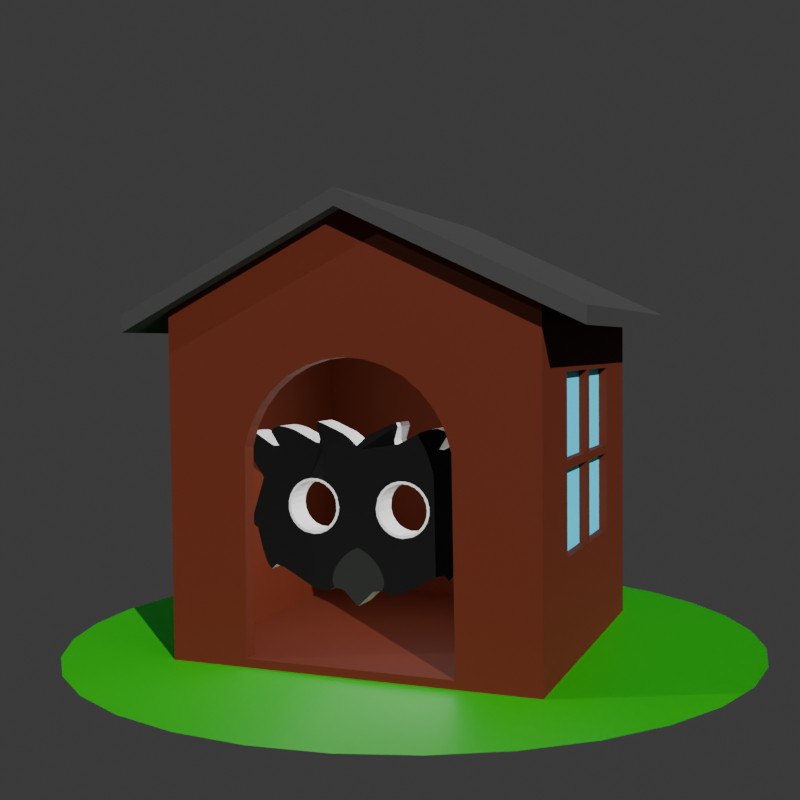 # Source: logo.blend  (saved by Blender 5.0.119; exported with 4.5.12 LTS)
import bpy
from mathutils import Matrix  # noqa: F401  (used for matrix-valued properties, if any)

bpy.ops.wm.read_factory_settings(use_empty=True)
scene = bpy.context.scene
scene.name = 'Scene'

# ---- collections
col_scene = bpy.data.collections.new('Scene'); scene.collection.children.link(col_scene)

# ---- materials (node trees are filled in below, after node groups)
mat_grass = bpy.data.materials.new('grass')
mat_fill = bpy.data.materials.new('fill')
mat_fill.diffuse_color = (0.008568, 0.008568, 0.008568, 1.0)
mat_nose = bpy.data.materials.new('nose')
mat_nose.diffuse_color = (0.02315, 0.02315, 0.02315, 1.0)
mat_outline = bpy.data.materials.new('outline')
mat_wood = bpy.data.materials.new('wood')
mat_roof = bpy.data.materials.new('roof')
mat_glass = bpy.data.materials.new('glass')

# ---- material node trees
mat_grass.use_nodes = True; mat_grass.node_tree.nodes.clear()
_N = mat_grass.node_tree.nodes; _L = mat_grass.node_tree.links
n0 = _N.new('ShaderNodeBsdfPrincipled'); n0.name = 'Principled BSDF'; n0.location = (-110, 208)
n0.inputs[0].default_value = (0.0, 0.3278, 0.00184, 1.0)
n1 = _N.new('ShaderNodeOutputMaterial'); n1.name = 'Material Output'; n1.location = (200, 100)
_L.new(n0.outputs[0], n1.inputs[0])
n1.is_active_output = True
mat_fill.use_nodes = True; mat_fill.node_tree.nodes.clear()
_N = mat_fill.node_tree.nodes; _L = mat_fill.node_tree.links
n0 = _N.new('ShaderNodeBsdfDiffuse'); n0.name = 'Diffuse BSDF'; n0.location = (-225, 150)
n0.inputs[0].default_value = (0.008568, 0.008568, 0.008568, 1.0)
n1 = _N.new('ShaderNodeOutputMaterial'); n1.name = 'Material Output'; n1.location = (19, 86)
_L.new(n0.outputs[0], n1.inputs[0])
n1.is_active_output = True
mat_nose.use_nodes = True; mat_nose.node_tree.nodes.clear()
_N = mat_nose.node_tree.nodes; _L = mat_nose.node_tree.links
n0 = _N.new('ShaderNodeBsdfDiffuse'); n0.name = 'Diffuse BSDF'; n0.location = (0, 0)
n0.inputs[0].default_value = (0.02315, 0.02315, 0.02315, 1.0)
n1 = _N.new('ShaderNodeOutputMaterial'); n1.name = 'Material Output'; n1.location = (170, 0)
_L.new(n0.outputs[0], n1.inputs[0])
n1.is_active_output = True
mat_outline.use_nodes = True; mat_outline.node_tree.nodes.clear()
_N = mat_outline.node_tree.nodes; _L = mat_outline.node_tree.links
n0 = _N.new('ShaderNodeOutputMaterial'); n0.name = 'Material Output'; n0.location = (200, 100)
n1 = _N.new('ShaderNodeBsdfDiffuse'); n1.name = 'Diffuse BSDF'; n1.location = (-200, 100)
n1.inputs[0].default_value = (0.6795, 0.6795, 0.6795, 1.0)
_L.new(n1.outputs[0], n0.inputs[0])
n0.is_active_output = True
mat_wood.use_nodes = True; mat_wood.node_tree.nodes.clear()
_N = mat_wood.node_tree.nodes; _L = mat_wood.node_tree.links
n0 = _N.new('ShaderNodeBsdfPrincipled'); n0.name = 'Principled BSDF'; n0.location = (-200, 100)
n0.inputs[0].default_value = (0.08848, 0.01154, 0.001908, 1.0)
n0.inputs[2].default_value = 0.8
n0.inputs[3].default_value = 1.329
n1 = _N.new('ShaderNodeOutputMaterial'); n1.name = 'Material Output'; n1.location = (200, 100)
_L.new(n0.outputs[0], n1.inputs[0])
n1.is_active_output = True
mat_roof.use_nodes = True; mat_roof.node_tree.nodes.clear()
_N = mat_roof.node_tree.nodes; _L = mat_roof.node_tree.links
n0 = _N.new('ShaderNodeBsdfPrincipled'); n0.name = 'Principled BSDF'; n0.location = (-199, 169)
n0.inputs[0].default_value = (0.01723, 0.01723, 0.01723, 1.0)
n0.inputs[2].default_value = 0.8
n0.inputs[3].default_value = 1.635
n1 = _N.new('ShaderNodeOutputMaterial'); n1.name = 'Material Output'; n1.location = (200, 100)
_L.new(n0.outputs[0], n1.inputs[0])
n1.is_active_output = True
mat_glass.use_nodes = True; mat_glass.node_tree.nodes.clear()
_N = mat_glass.node_tree.nodes; _L = mat_glass.node_tree.links
n0 = _N.new('ShaderNodeBsdfPrincipled'); n0.name = 'Principled BSDF'; n0.location = (-200, 100)
n0.inputs[0].default_value = (0.01705, 0.6998, 1.0, 1.0)
n1 = _N.new('ShaderNodeOutputMaterial'); n1.name = 'Material Output'; n1.location = (200, 100)
_L.new(n0.outputs[0], n1.inputs[0])
n1.is_active_output = True

# ---- world
world_world = bpy.data.worlds.new('World'); scene.world = world_world
world_world.use_nodes = True; world_world.node_tree.nodes.clear()
_N = world_world.node_tree.nodes; _L = world_world.node_tree.links
n0 = _N.new('ShaderNodeOutputWorld'); n0.name = 'World Output'; n0.location = (200, 100)
n1 = _N.new('ShaderNodeBackground'); n1.name = 'Background'; n1.location = (-200, 100)
n1.inputs[0].default_value = (0.05088, 0.05088, 0.05088, 1.0)
_L.new(n1.outputs[0], n0.inputs[0])
n0.is_active_output = True
world_world.color = (0.05088, 0.05088, 0.05088)
world_world.sun_shadow_jitter_overblur = 0.0

# ---- cameras
cam_camera = bpy.data.cameras.new('Camera')
cam_camera.sensor_width = 35.0
cam_camera.dof.use_dof = True

# ---- lights
light_sun = bpy.data.lights.new('Sun', 'SUN')
light_sun.energy = 5.31
light_sun_001 = bpy.data.lights.new('Sun.001', 'SUN')
light_sun_001.energy = 1.0
light_point = bpy.data.lights.new('Point', 'POINT')
light_point.exposure = 1.911
light_point.energy = 178.0
light_point.shadow_soft_size = 3.29

# ---- meshes
me_grass = bpy.data.meshes.new('grass')
me_grass.from_pydata([(0.0, 1.0, 0.0), (-0.1951, 0.9808, 0.0), (-0.3827, 0.9239, 0.0), (-0.5556, 0.8315, 0.0), (-0.7071, 0.7071, 0.0), (-0.8315, 0.5556, 0.0), (-0.9239, 0.3827, 0.0), (-0.9808, 0.1951, 0.0), (-1.0, 0.0, 0.0), (-0.9808, -0.1951, 0.0), (-0.9239, -0.3827, 0.0), (-0.8315, -0.5556, 0.0), (-0.7071, -0.7071, 0.0), (-0.5556, -0.8315, 0.0), (-0.3827, -0.9239, 0.0), (-0.1951, -0.9808, 0.0), (0.0, -1.0, 0.0), (0.1951, -0.9808, 0.0), (0.3827, -0.9239, 0.0), (0.5556, -0.8315, 0.0), (0.7071, -0.7071, 0.0), (0.8315, -0.5556, 0.0), (0.9239, -0.3827, 0.0), (0.9808, -0.1951, 0.0), (1.0, 0.0, 0.0), (0.9808, 0.1951, 0.0), (0.9239, 0.3827, 0.0), (0.8315, 0.5556, 0.0), (0.7071, 0.7071, 0.0), (0.5556, 0.8315, 0.0), (0.3827, 0.9239, 0.0), (0.1951, 0.9808, 0.0)], [], [(1, 2, 3, 4, 5, 6, 7, 8, 9, 10, 11, 12, 13, 14, 15, 16, 17, 18, 19, 20, 21, 22, 23, 24, 25, 26, 27, 28, 29, 30, 31, 0)])
_uv = me_grass.uv_layers.new(name='UVMap')
_uv.uv.foreach_set('vector', [0.0, 0.0, 0.0, 0.0, 0.0, 0.0, 0.0, 0.0, 0.0, 0.0, 0.0, 0.0, 0.0, 0.0, 0.0, 0.0, 0.0, 0.0, 0.0, 0.0, 0.0, 0.0, 0.0, 0.0, 0.0, 0.0, 0.0, 0.0, 0.0, 0.0, 0.0, 0.0, 0.0, 0.0, 0.0, 0.0, 0.0, 0.0, 0.0, 0.0, 0.0, 0.0, 0.0, 0.0, 0.0, 0.0, 0.0, 0.0, 0.0, 0.0, 0.0, 0.0, 0.0, 0.0, 0.0, 0.0, 0.0, 0.0, 0.0, 0.0, 0.0, 0.0, 0.0, 0.0])
me_grass.materials.append(mat_grass)
me_grass.update()
me_owl = bpy.data.meshes.new('owl')
me_owl.from_pydata([(0.0009308, 0.01361, -5.972e-05), (0.001851, 0.0131, -5.75e-05), (0.002742, 0.01248, -5.478e-05), (0.003586, 0.01177, -5.164e-05), (0.004367, 0.01097, -4.815e-05), (0.005065, 0.01012, -4.44e-05), (0.005665, 0.009222, -4.048e-05), (0.006497, 0.007388, -3.243e-05), (0.006723, 0.005617, -2.467e-05), (0.003822, 0.003678, -1.615e-05), (-6.985e-10, -9.313e-10, 2.557e-09), (2.865e-05, 0.03616, -0.0001587), (0.0007998, 0.03734, -0.0001639), (0.00157, 0.0383, -0.0001681), (0.002343, 0.03907, -0.0001715), (0.003916, 0.04019, -0.0001763), (0.009132, 0.04248, -0.0001864), (0.01052, 0.04294, -0.0001884), (0.009584, 0.03979, -0.0001746), (0.009498, 0.03863, 0.003722), (0.009993, 0.03763, -0.0001652), (0.01119, 0.03797, -0.0001667), (0.01654, 0.0407, -0.0001786), (0.01792, 0.04118, -0.0001807), (0.01936, 0.04153, -0.0001823), (0.02086, 0.0417, -0.000183), (0.0227, 0.0411, -0.0001804), (0.02067, 0.03786, -0.0001662), (0.02066, 0.03635, -0.0001596), (0.02245, 0.03689, -0.0001619), (0.02344, 0.03739, -0.0001641), (0.02779, 0.04015, -0.0001762), (0.02932, 0.04028, -0.0001768), (0.02963, 0.03894, -0.0001709), (0.02933, 0.03701, -0.0001625), (0.02859, 0.03532, -0.0001551), (0.02498, 0.03018, -0.0001325), (0.02519, 0.0292, -0.0001282), (0.02558, 0.02792, -0.0001226), (0.02609, 0.02645, -0.0001161), (0.02806, 0.02035, -8.937e-05), (0.0282, 0.01923, -8.445e-05), (0.02761, 0.01811, -7.952e-05), (0.0267, 0.01754, -7.702e-05), (0.02654, 0.01649, -7.245e-05), (0.02548, 0.01244, -5.465e-05), (0.02451, 0.009795, -4.304e-05), (0.024, 0.008738, -3.84e-05), (0.02305, 0.007571, -3.328e-05), (0.02178, 0.008765, -3.852e-05), (0.0196, 0.008212, -3.608e-05), (0.01267, 0.004351, -1.912e-05), (0.01083, 0.00361, -1.586e-05), (0.009081, 0.003232, -1.42e-05), (0.007503, 0.003353, -1.473e-05), (0.006167, 0.004111, -1.805e-05), (0.01059, 0.03021, -0.0001326), (0.008868, 0.02974, -0.0001305), (0.007364, 0.02887, -0.0001267), (0.006139, 0.02765, -0.0001213), (0.005258, 0.02614, -0.0001147), (0.004723, 0.02351, -0.0001032), (0.004962, 0.02171, -9.527e-05), (0.005643, 0.02009, -8.817e-05), (0.0067, 0.01872, -8.215e-05), (0.00807, 0.01766, -7.75e-05), (0.009687, 0.01697, -7.45e-05), (0.01149, 0.01673, -7.343e-05), (0.01412, 0.01726, -7.576e-05), (0.01563, 0.01813, -7.961e-05), (0.01685, 0.01936, -8.497e-05), (0.01773, 0.02086, -9.156e-05), (0.01821, 0.02257, -9.91e-05), (0.01821, 0.02441, -0.0001072), (0.01774, 0.02613, -0.0001147), (0.01686, 0.02763, -0.0001213), (0.01564, 0.02886, -0.0001267), (0.01414, 0.02974, -0.0001305), (0.01242, 0.03021, -0.0001326), (0.01152, 0.02959, -0.0001299), (0.009897, 0.02938, -0.0001289), (0.00844, 0.02877, -0.0001262), (0.007205, 0.02781, -0.0001221), (0.00625, 0.02658, -0.0001166), (0.005634, 0.02513, -0.0001103), (0.005469, 0.02268, -9.952e-05), (0.00589, 0.02113, -9.274e-05), (0.00668, 0.01978, -8.681e-05), (0.007779, 0.01868, -8.197e-05), (0.00913, 0.01789, -7.85e-05), (0.01068, 0.01746, -7.664e-05), (0.01312, 0.01762, -7.734e-05), (0.01458, 0.01823, -8.004e-05), (0.01582, 0.01918, -8.421e-05), (0.01677, 0.02042, -8.962e-05), (0.01739, 0.02187, -9.601e-05), (0.01761, 0.02349, -0.0001031), (0.01739, 0.02511, -0.0001102), (0.01678, 0.02657, -0.0001166), (0.01583, 0.0278, -0.000122), (0.01459, 0.02876, -0.0001262), (0.01314, 0.02937, -0.0001289), (2.328e-10, 0.01398, -6.134e-05), (0.0009308, 0.01364, 0.007723), (0.001851, 0.01314, 0.007725), (0.002742, 0.01252, 0.007728), (0.003586, 0.0118, 0.007731), (0.004367, 0.01101, 0.007734), (0.005065, 0.01015, 0.007738), (0.005665, 0.009256, 0.007742), (0.01936, 0.04156, 0.0076), (0.02086, 0.04173, 0.007599), (0.01792, 0.04121, 0.007602), (0.01654, 0.04073, 0.007604), (0.003916, 0.04022, 0.007606), (0.009132, 0.04251, 0.007596), (0.00157, 0.03834, 0.007614), (0.002343, 0.03911, 0.007611), (0.01119, 0.03801, 0.007616), (0.0007999, 0.03738, 0.007618), (0.02344, 0.03743, 0.007618), (0.02779, 0.04018, 0.007606), (0.02245, 0.03692, 0.00762), (2.867e-05, 0.0362, 0.007624), (0.02859, 0.03536, 0.007627), (0.02498, 0.03021, 0.00765), (0.02519, 0.02923, 0.007654), (0.02558, 0.02796, 0.00766), (0.02609, 0.02648, 0.007666), (0.02806, 0.02038, 0.007693), (0.0282, 0.01926, 0.007698), (0.0267, 0.01757, 0.007705), (0.02654, 0.01653, 0.00771), (0.02548, 0.01247, 0.007728), (0.02451, 0.009829, 0.007739), (0.024, 0.008772, 0.007744), (0.0196, 0.008246, 0.007746), (0.01267, 0.004385, 0.007763), (0.01083, 0.003644, 0.007766), (0.007503, 0.003387, 0.007768), (0.006167, 0.004145, 0.007764), (0.009081, 0.003266, 0.007768), (2.39e-08, 0.01401, 0.007721), (0.006497, 0.007422, 0.00775), (0.006723, 0.005652, 0.007758), (0.003822, 0.003712, 0.007766), (2.297e-08, 3.415e-05, 0.007782), (0.01821, 0.02261, 0.007683), (0.007779, 0.01871, 0.0077), (0.00913, 0.01792, 0.007704), (0.01052, 0.04297, 0.007594), (0.0227, 0.04114, 0.007602), (0.02932, 0.04031, 0.007605), (0.009584, 0.03983, 0.007608), (0.02963, 0.03897, 0.007611), (0.02933, 0.03704, 0.00762), (0.009993, 0.03767, 0.007617), (0.02067, 0.03789, 0.007616), (0.02066, 0.03638, 0.007623), (0.01242, 0.03024, 0.00765), (0.01059, 0.03025, 0.00765), (0.009897, 0.02941, 0.007653), (0.01314, 0.02941, 0.007653), (0.008868, 0.02978, 0.007652), (0.01414, 0.02977, 0.007652), (0.00844, 0.0288, 0.007656), (0.01564, 0.02889, 0.007656), (0.007364, 0.0289, 0.007656), (0.01686, 0.02767, 0.007661), (0.006139, 0.02768, 0.007661), (0.005258, 0.02618, 0.007668), (0.01774, 0.02616, 0.007668), (0.005634, 0.02516, 0.007672), (0.01821, 0.02444, 0.007675), (0.004723, 0.02354, 0.007679), (0.004962, 0.02174, 0.007687), (0.01773, 0.02089, 0.007691), (0.005643, 0.02012, 0.007694), (0.01685, 0.01939, 0.007697), (0.0067, 0.01875, 0.0077), (0.01563, 0.01817, 0.007703), (0.02761, 0.01814, 0.007703), (0.00807, 0.01769, 0.007705), (0.01412, 0.01729, 0.007707), (0.009687, 0.01701, 0.007708), (0.01149, 0.01676, 0.007709), (0.02305, 0.007605, 0.007749), (0.02178, 0.0088, 0.007744), (0.01152, 0.02963, 0.007652), (0.01459, 0.02879, 0.007656), (0.01583, 0.02784, 0.00766), (0.007205, 0.02785, 0.00766), (0.01678, 0.0266, 0.007666), (0.00625, 0.02662, 0.007666), (0.01739, 0.02515, 0.007672), (0.01761, 0.02352, 0.007679), (0.005469, 0.02271, 0.007683), (0.01739, 0.0219, 0.007686), (0.00589, 0.02117, 0.00769), (0.01677, 0.02045, 0.007693), (0.00668, 0.01981, 0.007695), (0.01582, 0.01922, 0.007698), (0.01458, 0.01827, 0.007702), (0.01312, 0.01765, 0.007705), (0.01068, 0.01749, 0.007706), (0.01895, 0.04248, -0.0001865), (0.02045, 0.04265, -0.0001872), (0.0175, 0.04213, -0.0001849), (0.01613, 0.04165, -0.0001828), (0.003502, 0.04114, -0.0001805), (0.008718, 0.04343, -0.0001906), (0.001156, 0.03925, -0.0001723), (0.00193, 0.04003, -0.0001756), (0.01078, 0.03892, -0.0001708), (-8.819e-07, 0.03825, -0.000168), (0.02303, 0.03834, -0.0001683), (0.02737, 0.0411, -0.0001804), (0.02203, 0.03784, -0.0001661), (0.009788, 0.03871, -0.0001699), (0.01011, 0.04389, -0.0001926), (0.02228, 0.04205, -0.0001846), (0.02891, 0.04123, -0.000181), (0.01895, 0.04251, 0.007596), (0.02045, 0.04269, 0.007595), (0.0175, 0.04216, 0.007597), (0.01613, 0.04168, 0.0076), (0.003502, 0.04117, 0.007602), (0.008718, 0.04347, 0.007592), (0.001156, 0.03929, 0.00761), (0.00193, 0.04006, 0.007607), (0.01078, 0.03896, 0.007611), (-8.582e-07, 0.03829, 0.007614), (0.02303, 0.03838, 0.007614), (0.02737, 0.04113, 0.007602), (0.02203, 0.03787, 0.007616), (0.009788, 0.03875, 0.007612), (0.01011, 0.04392, 0.00759), (0.02228, 0.04209, 0.007598), (0.02891, 0.04126, 0.007601)], [], [(75, 98, 74), (61, 85, 84), (70, 93, 69), (57, 81, 80), (60, 84, 83), (63, 86, 62), (58, 82, 81), (73, 96, 72), (64, 88, 87), (76, 99, 75), (101, 100, 77), (69, 92, 68), (74, 98, 97), (59, 82, 58), (62, 85, 61), (68, 91, 67), (63, 87, 86), (78, 79, 101), (75, 99, 98), (67, 90, 66), (56, 80, 79, 78), (77, 100, 76), (72, 95, 71), (65, 88, 64), (74, 97, 73), (66, 89, 65), (62, 86, 85), (71, 94, 93, 70), (60, 83, 82, 59), (76, 100, 99), (73, 97, 96), (64, 87, 63), (1, 2, 3, 4, 5, 6, 7, 8, 55, 54, 53, 52, 51, 50, 49, 48, 47, 46, 45, 44, 72, 71, 70, 69, 68, 67, 66, 65, 64, 63, 62, 11, 102, 0), (0, 102, 10, 9, 55, 8, 7, 6, 5, 4, 3, 2, 1), (84, 60, 61), (89, 88, 65), (66, 90, 89), (67, 91, 90), (68, 92, 91), (69, 93, 92), (71, 95, 94), (72, 96, 95), (81, 57, 58), (80, 56, 57), (101, 77, 78), (24, 23, 22, 21, 20, 19, 18, 17, 16, 15, 14, 13, 12, 11, 62, 61, 60, 59, 58, 57, 56, 78, 77, 76, 75, 74, 73, 72, 44, 43, 42, 41, 40, 39, 38, 37, 36, 35, 34, 33, 32, 31, 30, 29, 28, 27, 26, 25), (168, 171, 192), (174, 172, 196), (178, 180, 201), (163, 161, 165), (170, 193, 172), (177, 175, 198), (167, 165, 191), (173, 147, 195), (179, 200, 148), (166, 168, 190), (162, 164, 189), (180, 183, 202), (171, 194, 192), (169, 167, 191), (175, 174, 196), (183, 185, 203), (177, 198, 200), (159, 162, 188), (168, 192, 190), (185, 184, 204), (160, 159, 188, 161), (164, 166, 189), (147, 176, 197), (182, 179, 148), (171, 173, 194), (184, 182, 149), (175, 196, 198), (176, 178, 201, 199), (170, 169, 191, 193), (166, 190, 189), (173, 195, 194), (179, 177, 200), (104, 103, 142, 123, 175, 177, 179, 182, 184, 185, 183, 180, 178, 176, 147, 132, 133, 134, 135, 186, 187, 136, 137, 138, 141, 139, 140, 144, 143, 109, 108, 107, 106, 105), (103, 104, 105, 106, 107, 108, 109, 143, 144, 140, 145, 146, 142), (172, 174, 170), (149, 182, 148), (184, 149, 204), (185, 204, 203), (183, 203, 202), (180, 202, 201), (176, 199, 197), (147, 197, 195), (165, 167, 163), (161, 163, 160), (162, 159, 164), (110, 111, 151, 157, 158, 122, 120, 121, 152, 154, 155, 124, 125, 126, 127, 128, 129, 130, 181, 131, 132, 147, 173, 171, 168, 166, 164, 159, 160, 163, 167, 169, 170, 174, 175, 123, 119, 116, 117, 114, 115, 150, 153, 19, 156, 118, 113, 112), (41, 42, 181, 130), (27, 28, 158, 157), (44, 45, 133, 132), (86, 87, 200, 198), (34, 35, 124, 155), (45, 46, 134, 133), (93, 94, 199, 201), (42, 43, 131, 181), (112, 113, 225, 224), (46, 47, 135, 134), (87, 88, 148, 200), (50, 51, 137, 136), (51, 52, 138, 137), (54, 55, 140, 139), (52, 53, 141, 138), (48, 49, 187, 186), (53, 54, 139, 141), (47, 48, 186, 135), (102, 11, 123, 142), (49, 50, 136, 187), (55, 9, 145, 140), (20, 21, 213, 218), (101, 79, 188, 162), (15, 16, 210, 209), (79, 80, 161, 188), (10, 102, 142, 146), (110, 112, 224, 222), (80, 81, 165, 161), (9, 10, 146, 145), (89, 90, 204, 149), (22, 23, 207, 208), (100, 101, 162, 189), (90, 91, 203, 204), (156, 235, 230, 118), (99, 100, 189, 190), (88, 89, 149, 148), (91, 92, 202, 203), (111, 110, 222, 223), (81, 82, 191, 165), (23, 24, 205, 207), (92, 93, 201, 202), (32, 152, 238, 221), (98, 99, 190, 192), (24, 25, 206, 205), (94, 95, 197, 199), (82, 83, 193, 191), (156, 20, 19), (95, 96, 195, 197), (114, 117, 229, 226), (83, 84, 172, 193), (17, 18, 153, 150), (119, 123, 231), (97, 98, 192, 194), (32, 33, 154, 152), (35, 36, 125, 124), (96, 97, 194, 195), (14, 15, 209, 212), (36, 37, 126, 125), (84, 85, 196, 172), (18, 19, 153), (37, 38, 127, 126), (33, 34, 155, 154), (38, 39, 128, 127), (39, 40, 129, 128), (85, 86, 198, 196), (26, 27, 157, 151), (40, 41, 130, 129), (120, 122, 234, 232), (43, 44, 132, 131), (27, 217, 234, 157), (205, 206, 223, 222), (207, 205, 222, 224), (208, 207, 224, 225), (209, 210, 227, 226), (211, 212, 229, 228), (213, 208, 225, 230), (210, 219, 236, 227), (214, 211, 228, 231), (206, 220, 237, 223), (215, 216, 233, 232), (216, 221, 238, 233), (217, 215, 232, 234), (11, 214, 231, 123), (212, 209, 226, 229), (19, 153, 235, 156), (13, 14, 212, 211), (115, 114, 226, 227), (27, 28, 29, 217), (21, 22, 208, 213), (16, 17, 219, 210), (117, 116, 228, 229), (17, 150, 236, 219), (12, 13, 211, 214), (25, 26, 220, 206), (113, 118, 230, 225), (150, 115, 227, 236), (30, 31, 216, 215), (31, 32, 221, 216), (116, 119, 231, 228), (151, 111, 223, 237), (29, 30, 215, 217), (121, 120, 232, 233), (152, 121, 233, 238), (26, 151, 237, 220), (11, 12, 214), (218, 18, 19, 20), (213, 230, 235, 218), (218, 235, 153, 18), (158, 157, 234, 122)])
me_owl.polygons.foreach_set('material_index', [2, 2, 2, 2, 2, 2, 2, 2, 2, 2, 2, 2, 2, 2, 2, 2, 2, 2, 2, 2, 2, 2, 2, 2, 2, 2, 2, 2, 2, 2, 2, 2, 0, 1, 2, 2, 2, 2, 2, 2, 2, 2, 2, 2, 2, 0, 2, 2, 2, 2, 2, 2, 2, 2, 2, 2, 2, 2, 2, 2, 2, 2, 2, 2, 2, 2, 2, 2, 2, 2, 2, 2, 2, 2, 2, 2, 2, 2, 0, 1, 2, 2, 2, 2, 2, 2, 2, 2, 2, 2, 2, 0, 2, 2, 2, 2, 2, 2, 2, 2, 0, 2, 2, 2, 2, 2, 2, 2, 2, 2, 0, 2, 2, 0, 2, 0, 2, 1, 0, 2, 2, 2, 0, 2, 2, 0, 2, 2, 2, 0, 2, 0, 2, 2, 2, 0, 2, 2, 2, 2, 0, 2, 2, 0, 2, 2, 2, 2, 0, 2, 2, 2, 2, 2, 2, 2, 2, 2, 2, 0, 2, 2, 2, 2, 2, 2, 2, 2, 2, 2, 2, 2, 2, 2, 2, 2, 0, 0, 0, 0, 0, 0, 0, 2, 0, 0, 0, 0, 0, 0, 0, 0, 0, 0, 0, 2, 0, 0, 2, 2, 0])
_uv = me_owl.uv_layers.new(name='UVMap')
_uv.uv.foreach_set('vector', [0.8496, 0.0, 0.8496, 0.0, 0.8468, 0.0, 0.7688, 0.0, 0.7688, 0.0, 0.7632, 0.0, 0.8217, 0.0, 0.8217, 0.0, 0.8189, 0.0, 0.7437, 0.0, 0.7437, 0.0, 0.7409, 0.0, 0.7577, 0.0, 0.7604, 0.0, 0.7577, 0.0, 0.7772, 0.0, 0.7772, 0.0, 0.7744, 0.0, 0.7493, 0.0, 0.7521, 0.0, 0.7493, 0.0, 0.8384, 0.0, 0.8384, 0.0, 0.8357, 0.0, 0.7827, 0.0, 0.7855, 0.0, 0.7827, 0.0, 0.8552, 0.0, 0.8552, 0.0, 0.8524, 0.0, 0.8635, 0.0, 0.8607, 0.0, 0.8607, 0.0, 0.8162, 0.0, 0.8134, 0.0, 0.8134, 0.0, 0.844, 0.0, 0.8468, 0.0, 0.844, 0.0, 0.7549, 0.0, 0.7549, 0.0, 0.7521, 0.0, 0.7716, 0.0, 0.7716, 0.0, 0.7688, 0.0, 0.8078, 0.0, 0.8078, 0.0, 0.805, 0.0, 0.7772, 0.0, 0.7799, 0.0, 0.7772, 0.0, 0.8663, 0.0, 0.7354, 0.0, 0.8663, 0.0, 0.8496, 0.0, 0.8524, 0.0, 0.8496, 0.0, 0.7994, 0.0, 0.7994, 0.0, 0.7967, 0.0, 0.7382, 0.0, 0.7382, 0.0, 0.7354, 0.0, 0.7354, 0.0, 0.8607, 0.0, 0.8607, 0.0, 0.8579, 0.0, 0.8329, 0.0, 0.8301, 0.0, 0.8301, 0.0, 0.7883, 0.0, 0.7883, 0.0, 0.7855, 0.0, 0.844, 0.0, 0.844, 0.0, 0.8412, 0.0, 0.7939, 0.0, 0.7939, 0.0, 0.7911, 0.0, 0.7716, 0.0, 0.7744, 0.0, 0.7716, 0.0, 0.8245, 0.0, 0.8245, 0.0, 0.8217, 0.0, 0.8217, 0.0, 0.7577, 0.0, 0.7577, 0.0, 0.7549, 0.0, 0.7549, 0.0, 0.8552, 0.0, 0.8579, 0.0, 0.8552, 0.0, 0.8384, 0.0, 0.8412, 0.0, 0.8384, 0.0, 0.7827, 0.0, 0.7827, 0.0, 0.7799, 0.0, 0.0, 0.0, 0.0, 0.0, 0.0, 0.0, 0.0, 0.0, 0.0, 0.0, 0.0, 0.0, 0.0, 0.0, 0.0, 0.0, 0.0, 0.0, 0.0, 0.0, 0.0, 0.0, 0.0, 0.0, 0.0, 0.0, 0.0, 0.0, 0.0, 0.0, 0.0, 0.0, 0.0, 0.0, 0.0, 0.0, 0.0, 0.0, 0.0, 0.0, 0.8329, 0.0, 0.8301, 0.0, 0.8217, 0.0, 0.8189, 0.0, 0.8134, 0.0, 0.805, 0.0, 0.7967, 0.0, 0.7911, 0.0, 0.7855, 0.0, 0.7799, 0.0, 0.7744, 0.0, 0.0, 0.0, 0.0, 0.0, 0.0, 0.0, 0.0, 0.0, 0.0, 0.0, 0.0, 0.0, 0.0, 0.0, 0.0, 0.0, 0.0, 0.0, 0.0, 0.0, 0.0, 0.0, 0.0, 0.0, 0.0, 0.0, 0.0, 0.0, 0.0, 0.0, 0.0, 0.0, 0.7632, 0.0, 0.7577, 0.0, 0.7688, 0.0, 0.7939, 0.0, 0.7883, 0.0, 0.7911, 0.0, 0.7967, 0.0, 0.7994, 0.0, 0.7939, 0.0, 0.7994, 0.0, 0.8078, 0.0, 0.7994, 0.0, 0.8078, 0.0, 0.8134, 0.0, 0.8078, 0.0, 0.8162, 0.0, 0.8217, 0.0, 0.8134, 0.0, 0.8245, 0.0, 0.8301, 0.0, 0.8245, 0.0, 0.8329, 0.0, 0.8384, 0.0, 0.8301, 0.0, 0.7493, 0.0, 0.7437, 0.0, 0.7493, 0.0, 0.7409, 0.0, 0.7382, 0.0, 0.7437, 0.0, 0.8635, 0.0, 0.8607, 0.0, 0.8663, 0.0, 0.0, 0.0, 0.0, 0.0, 0.0, 0.0, 0.0, 0.0, 0.0, 0.0, 0.0, 0.0, 0.0, 0.0, 0.0, 0.0, 0.0, 0.0, 0.0, 0.0, 0.0, 0.0, 0.0, 0.0, 0.0, 0.0, 0.0, 0.0, 0.7744, 0.0, 0.7688, 0.0, 0.7577, 0.0, 0.7549, 0.0, 0.7521, 0.0, 0.7437, 0.0, 0.7382, 0.0, 0.7354, 0.0, 0.8607, 0.0, 0.8579, 0.0, 0.8524, 0.0, 0.8468, 0.0, 0.8412, 0.0, 0.8357, 0.0, 0.0, 0.0, 0.0, 0.0, 0.0, 0.0, 0.0, 0.0, 0.0, 0.0, 0.0, 0.0, 0.0, 0.0, 0.0, 0.0, 0.0, 0.0, 0.0, 0.0, 0.0, 0.0, 0.0, 0.0, 0.0, 0.0, 0.0, 0.0, 0.0, 0.0, 0.0, 0.0, 0.0, 0.0, 0.0, 0.0, 0.0, 0.0, 0.0, 0.0, 0.8496, 0.0, 0.8468, 0.0, 0.8496, 0.0, 0.7688, 0.0, 0.7632, 0.0, 0.7688, 0.0, 0.8217, 0.0, 0.8189, 0.0, 0.8217, 0.0, 0.7437, 0.0, 0.7409, 0.0, 0.7437, 0.0, 0.7577, 0.0, 0.7577, 0.0, 0.7604, 0.0, 0.7772, 0.0, 0.7744, 0.0, 0.7772, 0.0, 0.7493, 0.0, 0.7493, 0.0, 0.7521, 0.0, 0.8384, 0.0, 0.8357, 0.0, 0.8384, 0.0, 0.7827, 0.0, 0.7827, 0.0, 0.7855, 0.0, 0.8552, 0.0, 0.8524, 0.0, 0.8552, 0.0, 0.8635, 0.0, 0.8607, 0.0, 0.8607, 0.0, 0.8162, 0.0, 0.8134, 0.0, 0.8134, 0.0, 0.844, 0.0, 0.844, 0.0, 0.8468, 0.0, 0.7549, 0.0, 0.7521, 0.0, 0.7549, 0.0, 0.7716, 0.0, 0.7688, 0.0, 0.7716, 0.0, 0.8078, 0.0, 0.805, 0.0, 0.8078, 0.0, 0.7772, 0.0, 0.7772, 0.0, 0.7799, 0.0, 0.8663, 0.0, 0.8663, 0.0, 0.7354, 0.0, 0.8496, 0.0, 0.8496, 0.0, 0.8524, 0.0, 0.7994, 0.0, 0.7967, 0.0, 0.7994, 0.0, 0.7382, 0.0, 0.7354, 0.0, 0.7354, 0.0, 0.7382, 0.0, 0.8607, 0.0, 0.8579, 0.0, 0.8607, 0.0, 0.8329, 0.0, 0.8301, 0.0, 0.8301, 0.0, 0.7883, 0.0, 0.7855, 0.0, 0.7883, 0.0, 0.844, 0.0, 0.8412, 0.0, 0.844, 0.0, 0.7939, 0.0, 0.7911, 0.0, 0.7939, 0.0, 0.7716, 0.0, 0.7716, 0.0, 0.7744, 0.0, 0.8245, 0.0, 0.8217, 0.0, 0.8217, 0.0, 0.8245, 0.0, 0.7577, 0.0, 0.7549, 0.0, 0.7549, 0.0, 0.7577, 0.0, 0.8552, 0.0, 0.8552, 0.0, 0.8579, 0.0, 0.8384, 0.0, 0.8384, 0.0, 0.8412, 0.0, 0.7827, 0.0, 0.7799, 0.0, 0.7827, 0.0, 0.0, 0.0, 0.0, 0.0, 0.0, 0.0, 0.0, 0.0, 0.7744, 0.0, 0.7799, 0.0, 0.7855, 0.0, 0.7911, 0.0, 0.7967, 0.0, 0.805, 0.0, 0.8134, 0.0, 0.8189, 0.0, 0.8217, 0.0, 0.8301, 0.0, 0.8329, 0.0, 0.0, 0.0, 0.0, 0.0, 0.0, 0.0, 0.0, 0.0, 0.0, 0.0, 0.0, 0.0, 0.0, 0.0, 0.0, 0.0, 0.0, 0.0, 0.0, 0.0, 0.0, 0.0, 0.0, 0.0, 0.0, 0.0, 0.0, 0.0, 0.0, 0.0, 0.0, 0.0, 0.0, 0.0, 0.0, 0.0, 0.0, 0.0, 0.0, 0.0, 0.0, 0.0, 0.0, 0.0, 0.0, 0.0, 0.0, 0.0, 0.0, 0.0, 0.0, 0.0, 0.0, 0.0, 0.0, 0.0, 0.0, 0.0, 0.0, 0.0, 0.0, 0.0, 0.0, 0.0, 0.7632, 0.0, 0.7688, 0.0, 0.7577, 0.0, 0.7939, 0.0, 0.7911, 0.0, 0.7883, 0.0, 0.7967, 0.0, 0.7939, 0.0, 0.7994, 0.0, 0.7994, 0.0, 0.7994, 0.0, 0.8078, 0.0, 0.8078, 0.0, 0.8078, 0.0, 0.8134, 0.0, 0.8162, 0.0, 0.8134, 0.0, 0.8217, 0.0, 0.8245, 0.0, 0.8245, 0.0, 0.8301, 0.0, 0.8329, 0.0, 0.8301, 0.0, 0.8384, 0.0, 0.7493, 0.0, 0.7493, 0.0, 0.7437, 0.0, 0.7409, 0.0, 0.7437, 0.0, 0.7382, 0.0, 0.8635, 0.0, 0.8663, 0.0, 0.8607, 0.0, 0.0, 0.0, 0.0, 0.0, 0.0, 0.0, 0.0, 0.0, 0.0, 0.0, 0.0, 0.0, 0.0, 0.0, 0.0, 0.0, 0.0, 0.0, 0.0, 0.0, 0.0, 0.0, 0.0, 0.0, 0.0, 0.0, 0.0, 0.0, 0.0, 0.0, 0.0, 0.0, 0.0, 0.0, 0.0, 0.0, 0.0, 0.0, 0.0, 0.0, 0.0, 0.0, 0.8357, 0.0, 0.8412, 0.0, 0.8468, 0.0, 0.8524, 0.0, 0.8579, 0.0, 0.8607, 0.0, 0.7354, 0.0, 0.7382, 0.0, 0.7437, 0.0, 0.7521, 0.0, 0.7549, 0.0, 0.7577, 0.0, 0.7688, 0.0, 0.7744, 0.0, 0.0, 0.0, 0.0, 0.0, 0.0, 0.0, 0.0, 0.0, 0.0, 0.0, 0.0, 0.0, 0.0, 0.0, 0.0, 0.0, 0.0, 0.0, 0.0, 0.0, 0.0, 0.0, 0.0, 0.0, 0.0, 0.0, 0.0, 0.0, 0.0, 0.0, 0.0, 0.0, 0.0, 0.0, 0.0, 0.0, 0.0, 0.0, 0.0, 0.0, 0.0, 0.0, 0.0, 0.0, 0.0, 0.0, 0.0, 0.0, 0.0, 0.0, 0.7772, 0.0, 0.7799, 0.0, 0.7799, 0.0, 0.7772, 0.0, 0.0, 0.0, 0.0, 0.0, 0.0, 0.0, 0.0, 0.0, 0.0, 0.0, 0.0, 0.0, 0.0, 0.0, 0.0, 0.0, 0.8217, 0.0, 0.8245, 0.0, 0.8245, 0.0, 0.8217, 0.0, 0.0, 0.0, 0.0, 0.0, 0.0, 0.0, 0.0, 0.0, 0.0, 0.0, 0.0, 0.0, 0.0, 0.0, 0.0, 0.0, 0.0, 0.0, 0.0, 0.0, 0.0, 0.0, 0.0, 0.0, 0.7827, 0.0, 0.7855, 0.0, 0.7855, 0.0, 0.7827, 0.0, 0.0, 0.0, 0.0, 0.0, 0.0, 0.0, 0.0, 0.0, 0.0, 0.0, 0.0, 0.0, 0.0, 0.0, 0.0, 0.0, 0.0, 0.0, 0.0, 0.0, 0.0, 0.0, 0.0, 0.0, 0.0, 0.0, 0.0, 0.0, 0.0, 0.0, 0.0, 0.0, 0.0, 0.0, 0.0, 0.0, 0.0, 0.0, 0.0, 0.0, 0.0, 0.0, 0.0, 0.0, 0.0, 0.0, 0.0, 0.0, 0.0, 0.0, 0.0, 0.0, 0.0, 0.0, 0.0, 0.0, 0.0, 0.0, 0.0, 0.0, 0.0, 0.0, 0.0, 0.0, 0.0, 0.0, 0.0, 0.0, 0.0, 0.0, 0.0, 0.0, 0.0, 0.0, 0.0, 0.0, 0.0, 0.0, 0.0, 0.0, 0.0, 0.0, 0.0, 0.0, 0.0, 0.0, 0.0, 0.0, 0.8663, 0.0, 0.7354, 0.0, 0.7354, 0.0, 0.8663, 0.0, 0.0, 0.0, 0.0, 0.0, 0.0, 0.0, 0.0, 0.0, 0.7354, 0.0, 0.7382, 0.0, 0.7382, 0.0, 0.7354, 0.0, 0.0, 0.0, 0.0, 0.0, 0.0, 0.0, 0.0, 0.0, 0.0, 0.0, 0.0, 0.0, 0.0, 0.0, 0.0, 0.0, 0.7409, 0.0, 0.7437, 0.0, 0.7437, 0.0, 0.7409, 0.0, 0.0, 0.0, 0.0, 0.0, 0.0, 0.0, 0.0, 0.0, 0.7939, 0.0, 0.7994, 0.0, 0.7994, 0.0, 0.7939, 0.0, 0.0, 0.0, 0.0, 0.0, 0.0, 0.0, 0.0, 0.0, 0.8607, 0.0, 0.8635, 0.0, 0.8635, 0.0, 0.8607, 0.0, 0.7994, 0.0, 0.8078, 0.0, 0.8078, 0.0, 0.7994, 0.0, 0.0, 0.0, 0.0, 0.0, 0.0, 0.0, 0.0, 0.0, 0.8552, 0.0, 0.8579, 0.0, 0.8579, 0.0, 0.8552, 0.0, 0.7883, 0.0, 0.7939, 0.0, 0.7939, 0.0, 0.7883, 0.0, 0.8078, 0.0, 0.8134, 0.0, 0.8134, 0.0, 0.8078, 0.0, 0.0, 0.0, 0.0, 0.0, 0.0, 0.0, 0.0, 0.0, 0.7493, 0.0, 0.7521, 0.0, 0.7521, 0.0, 0.7493, 0.0, 0.0, 0.0, 0.0, 0.0, 0.0, 0.0, 0.0, 0.0, 0.8134, 0.0, 0.8217, 0.0, 0.8217, 0.0, 0.8134, 0.0, 0.0, 0.0, 0.0, 0.0, 0.0, 0.0, 0.0, 0.0, 0.8496, 0.0, 0.8524, 0.0, 0.8524, 0.0, 0.8496, 0.0, 0.0, 0.0, 0.0, 0.0, 0.0, 0.0, 0.0, 0.0, 0.8245, 0.0, 0.8301, 0.0, 0.8301, 0.0, 0.8245, 0.0, 0.7549, 0.0, 0.7577, 0.0, 0.7577, 0.0, 0.7549, 0.0, 0.0, 0.0, 0.0, 0.0, 0.0, 0.0, 0.8301, 0.0, 0.8384, 0.0, 0.8384, 0.0, 0.8301, 0.0, 0.0, 0.0, 0.0, 0.0, 0.0, 0.0, 0.0, 0.0, 0.7577, 0.0, 0.7604, 0.0, 0.7604, 0.0, 0.7577, 0.0, 0.0, 0.0, 0.0, 0.0, 0.0, 0.0, 0.0, 0.0, 0.0, 0.0, 0.0, 0.0, 0.0, 0.0, 0.844, 0.0, 0.8468, 0.0, 0.8468, 0.0, 0.844, 0.0, 0.0, 0.0, 0.0, 0.0, 0.0, 0.0, 0.0, 0.0, 0.0, 0.0, 0.0, 0.0, 0.0, 0.0, 0.0, 0.0, 0.8384, 0.0, 0.8412, 0.0, 0.8412, 0.0, 0.8384, 0.0, 0.0, 0.0, 0.0, 0.0, 0.0, 0.0, 0.0, 0.0, 0.0, 0.0, 0.0, 0.0, 0.0, 0.0, 0.0, 0.0, 0.7632, 0.0, 0.7688, 0.0, 0.7688, 0.0, 0.7632, 0.0, 0.0, 0.0, 0.0, 0.0, 0.0, 0.0, 0.0, 0.0, 0.0, 0.0, 0.0, 0.0, 0.0, 0.0, 0.0, 0.0, 0.0, 0.0, 0.0, 0.0, 0.0, 0.0, 0.0, 0.0, 0.0, 0.0, 0.0, 0.0, 0.0, 0.0, 0.0, 0.0, 0.0, 0.0, 0.0, 0.0, 0.0, 0.0, 0.7716, 0.0, 0.7744, 0.0, 0.7744, 0.0, 0.7716, 0.0, 0.0, 0.0, 0.0, 0.0, 0.0, 0.0, 0.0, 0.0, 0.0, 0.0, 0.0, 0.0, 0.0, 0.0, 0.0, 0.0, 0.0, 0.0, 0.0, 0.0, 0.0, 0.0, 0.0, 0.0, 0.0, 0.0, 0.0, 0.0, 0.0, 0.0, 0.0, 0.0, 0.0, 0.0, 0.0, 0.0, 0.0, 0.0, 0.0, 0.0, 0.0, 0.0, 0.0, 0.0, 0.0, 0.0, 0.0, 0.0, 0.0, 0.0, 0.0, 0.0, 0.0, 0.0, 0.0, 0.0, 0.0, 0.0, 0.0, 0.0, 0.0, 0.0, 0.0, 0.0, 0.0, 0.0, 0.0, 0.0, 0.0, 0.0, 0.0, 0.0, 0.0, 0.0, 0.0, 0.0, 0.0, 0.0, 0.0, 0.0, 0.0, 0.0, 0.0, 0.0, 0.0, 0.0, 0.0, 0.0, 0.0, 0.0, 0.0, 0.0, 0.0, 0.0, 0.0, 0.0, 0.0, 0.0, 0.0, 0.0, 0.0, 0.0, 0.0, 0.0, 0.0, 0.0, 0.0, 0.0, 0.0, 0.0, 0.0, 0.0, 0.0, 0.0, 0.0, 0.0, 0.0, 0.0, 0.0, 0.0, 0.0, 0.0, 0.0, 0.0, 0.0, 0.0, 0.0, 0.0, 0.0, 0.0, 0.0, 0.0, 0.0, 0.0, 0.0, 0.0, 0.0, 0.0, 0.0, 0.0, 0.0, 0.0, 0.0, 0.0, 0.0, 0.0, 0.0, 0.0, 0.0, 0.0, 0.0, 0.0, 0.0, 0.0, 0.0, 0.0, 0.0, 0.0, 0.0, 0.0, 0.0, 0.0, 0.0, 0.0, 0.0, 0.0, 0.0, 0.0, 0.0, 0.0, 0.0, 0.0, 0.0, 0.0, 0.0, 0.0, 0.0, 0.0, 0.0, 0.0, 0.0, 0.0, 0.0, 0.0, 0.0, 0.0, 0.0, 0.0, 0.0, 0.0, 0.0, 0.0, 0.0, 0.0, 0.0, 0.0, 0.0, 0.0, 0.0, 0.0, 0.0, 0.0, 0.0, 0.0, 0.0, 0.0, 0.0, 0.0, 0.0, 0.0, 0.0, 0.0, 0.0, 0.0, 0.0, 0.0, 0.0, 0.0, 0.0, 0.0, 0.0, 0.0, 0.0, 0.0, 0.0, 0.0, 0.0, 0.0, 0.0, 0.0, 0.0, 0.0, 0.0, 0.0, 0.0, 0.0, 0.0, 0.0, 0.0, 0.0, 0.0, 0.0, 0.0, 0.0, 0.0, 0.0, 0.0, 0.0, 0.0, 0.0, 0.0, 0.0, 0.0, 0.0, 0.0, 0.0, 0.0, 0.0, 0.0, 0.0, 0.0, 0.0, 0.0, 0.0, 0.0, 0.0, 0.0, 0.0, 0.0, 0.0, 0.0, 0.0, 0.0, 0.0, 0.0, 0.0, 0.0, 0.0, 0.0, 0.0, 0.0, 0.0, 0.0, 0.0, 0.0, 0.0, 0.0, 0.0, 0.0, 0.0, 0.0, 0.0, 0.0, 0.0, 0.0, 0.0, 0.0, 0.0, 0.0, 0.0, 0.0, 0.0, 0.0, 0.0, 0.0, 0.0, 0.0, 0.0, 0.0, 0.0, 0.0, 0.0, 0.0, 0.0, 0.0, 0.0, 0.0, 0.0, 0.0, 0.0, 0.0, 0.0, 0.0, 0.0, 0.0, 0.0, 0.0, 0.0, 0.0, 0.0, 0.0, 0.0, 0.0, 0.0, 0.0, 0.0, 0.0, 0.0, 0.0, 0.0, 0.0, 0.0, 0.0, 0.0, 0.0, 0.0, 0.0, 0.0, 0.0, 0.0])
me_owl.materials.append(mat_fill)
me_owl.materials.append(mat_nose)
me_owl.materials.append(mat_outline)
me_owl.auto_texspace = False
me_owl.update()
me_shed = bpy.data.meshes.new('shed')
me_shed.from_pydata([(1.0, 1.0, 2.0), (0.0, 1.0, 2.0), (0.0, -1.0, 0.0), (0.0, -1.0, 1.75), (5.001e-05, -1.0, 1.75), (0.613, -1.0, 1.247), (0.5774, -1.0, 1.364), (0.5197, -1.0, 1.472), (0.442, -1.0, 1.567), (0.3473, -1.0, 1.645), (0.2392, -1.0, 1.702), (0.122, -1.0, 1.738), (1.0, -0.9, 2.0), (0.0, -0.9, 2.0), (0.0, -0.9, 1.75), (0.613, -0.9, 1.247), (0.5774, -0.9, 1.364), (0.5197, -0.9, 1.472), (0.442, -0.9, 1.567), (0.3473, -0.9, 1.645), (0.2392, -0.9, 1.702), (0.122, -0.9, 1.738), (1.1, -1.0, 0.0), (0.0, 1.1, 0.0), (1.1, 1.1, 0.0), (0.625, -0.9, 0.05), (1.0, 1.0, 0.05), (0.0, -1.0, 0.05), (0.625, -1.0, 0.05), (0.0, 1.0, 0.05), (0.0, -1.0, 2.05), (1.1, -1.0, 2.05), (0.0, 1.1, 2.05), (1.1, 1.1, 2.05), (1.0, -0.8999, 0.05), (0.0, -1.1, 2.55), (1.35, -1.1, 1.9), (0.0, 1.2, 2.55), (1.35, 1.2, 1.9), (0.0, -1.1, 2.65), (1.35, -1.1, 2.0), (0.0, 1.2, 2.65), (1.35, 1.2, 2.0), (0.0, -1.0, 2.55), (0.0, 1.1, 2.55), (1.1, -1.0, 1.025), (1.1, -1.0, 1.537), (1.1, -1.0, 0.5125), (1.1, 1.1, 1.025), (1.1, 1.1, 0.5125), (1.1, 1.1, 1.537), (1.1, 0.575, 1.66), (1.1, -0.475, 1.66), (1.1, 0.575, 0.6351), (1.1, -0.475, 0.6351), (1.1, 0.075, 1.66), (1.1, 0.075, 0.6351), (1.1, 0.025, 1.66), (1.1, 0.025, 0.6351), (1.1, 0.575, 1.173), (1.1, -0.475, 1.173), (1.1, 0.075, 1.173), (1.1, 0.025, 1.173), (1.1, 0.575, 1.123), (1.1, -0.475, 1.123), (1.1, 0.075, 1.123), (1.1, 0.025, 1.123), (1.05, -0.475, 1.66), (1.05, 0.025, 1.66), (1.05, -0.475, 1.173), (1.05, 0.575, 1.66), (1.05, 0.075, 1.66), (1.05, 0.575, 0.6351), (1.05, 0.075, 0.6351), (1.05, 0.025, 1.173), (1.05, 0.075, 1.173), (1.05, -0.475, 0.6351), (1.05, 0.025, 0.6351), (1.05, -0.475, 1.123), (1.05, 0.075, 1.123), (1.05, 0.025, 1.123), (1.05, 0.575, 1.123), (1.05, 0.575, 1.173), (-0.5, -0.5, 0.0), (0.5, -0.5, 0.0), (-0.5, 0.5, 0.0), (0.5, 0.5, 0.0), (-0.5, -0.5, 0.0), (0.5, -0.5, 0.0), (-0.5, 0.5, 0.0), (0.5, 0.5, 0.0)], [], [(8, 7, 17, 18), (5, 28, 25, 15), (9, 8, 18, 19), (10, 9, 19, 20), (11, 10, 20, 21), (4, 11, 21, 14), (6, 5, 15, 16), (3, 4, 14), (7, 6, 16, 17), (14, 21, 20, 19, 18, 17, 16, 15, 25, 34, 12, 13), (29, 1, 0, 26), (31, 33, 32, 30), (0, 12, 34, 26), (32, 33, 50, 48, 49, 24, 23), (5, 6, 7, 8, 9, 10, 11, 4, 3, 30, 31, 46, 45, 47, 22, 2, 27, 28), (2, 22, 24, 23), (27, 29, 26, 34, 25, 28), (37, 38, 42, 41), (36, 38, 42, 40), (35, 36, 40, 39), (35, 43, 44, 37, 41, 39), (37, 44, 43, 35, 36, 38), (41, 42, 40, 39), (33, 32, 44), (31, 30, 43), (1, 13, 12, 0), (53, 49, 33, 51, 59, 63), (60, 52, 31, 47, 54, 64), (33, 31, 52, 57, 55, 51), (49, 53, 56, 58, 54, 47, 22, 24), (60, 62, 74, 69), (52, 60, 69, 67), (62, 57, 68, 74), (61, 59, 82, 75), (57, 62, 60, 64, 66, 58, 56, 65, 63, 59, 61, 55), (77, 80, 78, 76), (68, 67, 69, 74), (71, 75, 82, 70), (73, 72, 81, 79), (55, 61, 75, 71), (66, 64, 78, 80), (54, 58, 77, 76), (59, 51, 70, 82), (64, 54, 76, 78), (53, 63, 81, 72), (65, 56, 73, 79), (58, 66, 80, 77), (51, 55, 71, 70), (63, 65, 79, 81), (56, 53, 72, 73), (57, 52, 67, 68), (83, 84, 86, 85), (87, 88, 90, 89)])
me_shed.polygons.foreach_set('material_index', [0, 0, 0, 0, 0, 0, 0, 0, 0, 0, 0, 0, 0, 0, 0, 0, 0, 1, 1, 1, 0, 1, 1, 0, 0, 0, 0, 0, 0, 0, 0, 0, 0, 0, 0, 2, 2, 2, 2, 0, 0, 0, 0, 0, 0, 0, 0, 0, 0, 0, 0, 0, 0])
_uv = me_shed.uv_layers.new(name='UVMap')
_uv.uv.foreach_set('vector', [0.0, 0.0, 0.0, 0.0, 0.0, 0.0, 0.0, 0.0, 0.0, 0.0, 0.0, 0.0, 0.0, 0.0, 0.0, 0.0, 0.0, 0.0, 0.0, 0.0, 0.0, 0.0, 0.0, 0.0, 0.0, 0.0, 0.0, 0.0, 0.0, 0.0, 0.0, 0.0, 0.0, 0.0, 0.0, 0.0, 0.0, 0.0, 0.0, 0.0, 0.0, 0.0, 0.0, 0.0, 0.0, 0.0, 0.0, 0.0, 0.0, 0.0, 0.0, 0.0, 0.0, 0.0, 0.0, 0.0, 0.0, 0.0, 0.0, 0.0, 0.0, 0.0, 0.0, 0.0, 0.0, 0.0, 0.0, 0.0, 0.0, 0.0, 0.0, 0.0, 0.0, 0.0, 0.0, 0.0, 0.0, 0.0, 0.0, 0.0, 0.0, 0.0, 0.0, 0.0, 0.0, 0.0, 0.0, 0.0, 0.375, 0.625, 0.625, 0.75, 0.0, 0.0, 0.0, 0.0, 0.0, 0.0, 0.0, 0.0, 0.375, 0.5, 0.625, 0.75, 0.625, 0.5, 0.75, 0.5, 0.75, 0.75, 0.0, 0.0, 0.625, 0.75, 0.375, 0.625, 0.375, 0.5, 0.625, 0.375, 0.625, 0.5, 0.5625, 0.5, 0.5, 0.5, 0.4375, 0.5, 0.375, 0.5, 0.375, 0.375, 0.0, 0.0, 0.0, 0.0, 0.0, 0.0, 0.0, 0.0, 0.0, 0.0, 0.0, 0.0, 0.0, 0.0, 0.0, 0.0, 0.0, 0.0, 0.75, 0.75, 0.625, 0.75, 0.4688, 0.5625, 0.3125, 0.375, 0.1562, 0.1875, 0.0, 0.0, 0.0, 0.0, 0.0, 0.0, 0.0, 0.0, 0.0, 0.0, 0.0, 0.0, 0.375, 0.5, 0.375, 0.375, 0.0, 0.0, 0.0, 0.0, 0.375, 0.5, 0.375, 0.625, 0.0, 0.0, 0.0, 0.0, 0.0, 0.0, 0.0, 0.0, 0.0, 0.0, 0.0, 0.0, 0.0, 0.0, 0.0, 0.0, 0.0, 0.0, 0.0, 0.0, 0.0, 0.0, 0.0, 0.0, 0.0, 0.0, 0.0, 0.0, 0.0, 0.0, 0.0, 0.0, 0.0, 0.0, 0.0, 0.0, 0.0, 0.0, 0.0, 0.0, 0.0, 0.0, 0.0, 0.0, 0.0, 0.0, 0.0, 0.0, 0.0, 0.0, 0.0, 0.0, 0.0, 0.0, 0.0, 0.0, 0.0, 0.0, 0.0, 0.0, 0.625, 0.5, 0.75, 0.5, 0.0, 0.0, 0.625, 0.75, 0.75, 0.75, 0.0, 0.0, 0.0, 0.0, 0.0, 0.0, 0.625, 0.75, 0.0, 0.0, 0.0, 0.0, 0.0, 0.0, 0.625, 0.5, 0.0, 0.0, 0.0, 0.0, 0.0, 0.0, 0.0, 0.0, 0.0, 0.0, 0.625, 0.75, 0.0, 0.0, 0.0, 0.0, 0.0, 0.0, 0.625, 0.5, 0.625, 0.75, 0.0, 0.0, 0.0, 0.0, 0.0, 0.0, 0.0, 0.0, 0.0, 0.0, 0.0, 0.0, 0.0, 0.0, 0.0, 0.0, 0.0, 0.0, 0.0, 0.0, 0.0, 0.0, 0.375, 0.5, 0.0, 0.0, 0.0, 0.0, 0.0, 0.0, 0.0, 0.0, 0.0, 0.0, 0.0, 0.0, 0.0, 0.0, 0.0, 0.0, 0.0, 0.0, 0.0, 0.0, 0.0, 0.0, 0.0, 0.0, 0.0, 0.0, 0.0, 0.0, 0.0, 0.0, 0.0, 0.0, 0.0, 0.0, 0.0, 0.0, 0.0, 0.0, 0.0, 0.0, 0.0, 0.0, 0.0, 0.0, 0.0, 0.0, 0.0, 0.0, 0.0, 0.0, 0.0, 0.0, 0.0, 0.0, 0.0, 0.0, 0.0, 0.0, 0.0, 0.0, 0.0, 0.0, 0.0, 0.0, 0.0, 0.0, 0.0, 0.0, 0.0, 0.0, 0.0, 0.0, 0.0, 0.0, 0.0, 0.0, 0.0, 0.0, 0.0, 0.0, 0.0, 0.0, 0.0, 0.0, 0.0, 0.0, 0.0, 0.0, 0.0, 0.0, 0.0, 0.0, 0.0, 0.0, 0.0, 0.0, 0.0, 0.0, 0.0, 0.0, 0.0, 0.0, 0.0, 0.0, 0.0, 0.0, 0.0, 0.0, 0.0, 0.0, 0.0, 0.0, 0.0, 0.0, 0.0, 0.0, 0.0, 0.0, 0.0, 0.0, 0.0, 0.0, 0.0, 0.0, 0.0, 0.0, 0.0, 0.0, 0.0, 0.0, 0.0, 0.0, 0.0, 0.0, 0.0, 0.0, 0.0, 0.0, 0.0, 0.0, 0.0, 0.0, 0.0, 0.0, 0.0, 0.0, 0.0, 0.0, 0.0, 0.0, 0.0, 0.0, 0.0, 0.0, 0.0, 0.0, 0.0, 0.0, 0.0, 0.0, 0.0, 0.0, 0.0, 0.0, 0.0, 0.0, 0.0, 0.0, 0.0, 0.0, 0.0, 0.0, 0.0, 0.0, 0.0, 0.0, 0.0, 0.0, 0.0, 0.0, 0.0, 0.0, 0.0, 0.0, 0.0, 0.0, 1.0, 0.0, 1.0, 1.0, 0.0, 1.0, 0.0, 0.0, 1.0, 0.0, 1.0, 1.0, 0.0, 1.0])
me_shed.materials.append(mat_wood)
me_shed.materials.append(mat_roof)
me_shed.materials.append(mat_glass)
me_shed.use_mirror_z = True
me_shed.update()

# ---- objects
ob_sun = bpy.data.objects.new('Sun', light_sun)
ob_sun_001 = bpy.data.objects.new('Sun.001', light_sun_001)
ob_point = bpy.data.objects.new('Point', light_point)
ob_camera = bpy.data.objects.new('Camera', cam_camera)
ob_grass = bpy.data.objects.new('grass', me_grass)
ob_owl = bpy.data.objects.new('owl', me_owl)
ob_shed = bpy.data.objects.new('shed', me_shed)

# ---- transforms, parenting, visibility, modifiers, constraints
ob_sun.location = (9.96, -10.25, 16.45)
ob_sun.rotation_euler = (-12.2, -7.273, 8.192)
ob_sun_001.location = (-12.19, -8.861, 10.18)
ob_sun_001.rotation_euler = (0.6965, -0.7857, -0.4147)
ob_point.location = (0.1871, -0.7933, 2.662)
ob_camera.location = (5.166, -13.2, 3.585)
ob_camera.rotation_euler = (1.526, 0.009804, 0.3824)
ob_grass.location = (0.0, 0.0, 0.0)
ob_grass.scale = (4.248, 4.248, 4.248)
ob_owl.location = (-0.0002131, -1.31, 0.7202)
ob_owl.rotation_euler = (1.571, -0.0, 0.0)
ob_owl.scale = (46.87, 46.87, 46.87)
ob_owl.visible_shadow = False
ob_owl.shadow_terminator_geometry_offset = 1.0
_m = ob_owl.modifiers.new('Mirror', 'MIRROR')
ob_shed.location = (0.0, 0.0, 0.0)
ob_shed.scale = (2.0, 2.0, 2.0)
ob_shed.use_mesh_mirror_z = True
_m = ob_shed.modifiers.new('Mirror', 'MIRROR')
cam_camera.dof.focus_object = ob_owl

# ---- collection membership
scene.collection.objects.link(ob_sun)
scene.collection.objects.link(ob_sun_001)
scene.collection.objects.link(ob_point)
scene.collection.objects.link(ob_camera)
col_scene.objects.link(ob_grass)
col_scene.objects.link(ob_owl)
col_scene.objects.link(ob_shed)

# ---- scene / render settings (as saved in the file)
scene.camera = ob_camera
scene.frame_start = 1; scene.frame_end = 250; scene.frame_set(1)
scene.render.engine = 'BLENDER_EEVEE_NEXT'
scene.render.resolution_x = 2048
scene.render.resolution_y = 2048
scene.render.film_transparent = True
scene.render.bake_bias = 0.0
scene.render.bake_samples = 0
scene.cycles.sampling_pattern = 'TABULATED_SOBOL'
scene.eevee.use_volume_custom_range = False
bpy.context.view_layer.update()
